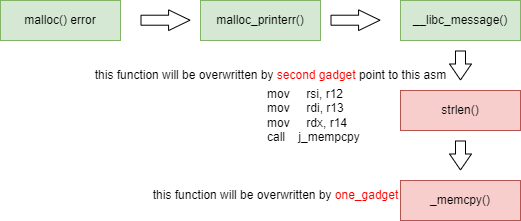

The diagram above was exported from draw.io. Its source (the exported page's mxGraphModel, read from the mxfile embedded in the PNG):
<mxGraphModel dx="819" dy="422" grid="1" gridSize="10" guides="1" tooltips="1" connect="1" arrows="1" fold="1" page="1" pageScale="1" pageWidth="200000" pageHeight="200000" math="0" shadow="0">
  <root>
    <mxCell id="0" />
    <mxCell id="1" parent="0" />
    <mxCell id="nlDFgm0PT9tOKjl4cOJa-1" value="malloc() error" style="rounded=0;whiteSpace=wrap;html=1;fillColor=#d5e8d4;strokeColor=#82b366;" vertex="1" parent="1">
      <mxGeometry x="160" y="280" width="120" height="40" as="geometry" />
    </mxCell>
    <mxCell id="nlDFgm0PT9tOKjl4cOJa-2" value="malloc_printerr()" style="rounded=0;whiteSpace=wrap;html=1;fillColor=#d5e8d4;strokeColor=#82b366;" vertex="1" parent="1">
      <mxGeometry x="360" y="280" width="120" height="40" as="geometry" />
    </mxCell>
    <mxCell id="nlDFgm0PT9tOKjl4cOJa-3" value="" style="shape=flexArrow;endArrow=classic;html=1;rounded=0;endWidth=9.714285714285714;endSize=6.811428571428571;" edge="1" parent="1">
      <mxGeometry width="50" height="50" relative="1" as="geometry">
        <mxPoint x="300" y="299.71" as="sourcePoint" />
        <mxPoint x="350" y="299.71" as="targetPoint" />
      </mxGeometry>
    </mxCell>
    <mxCell id="nlDFgm0PT9tOKjl4cOJa-4" value="__libc_message()" style="rounded=0;whiteSpace=wrap;html=1;fillColor=#d5e8d4;strokeColor=#82b366;" vertex="1" parent="1">
      <mxGeometry x="560" y="280" width="120" height="40" as="geometry" />
    </mxCell>
    <mxCell id="nlDFgm0PT9tOKjl4cOJa-5" value="" style="shape=flexArrow;endArrow=classic;html=1;rounded=0;endWidth=9.714285714285714;endSize=6.811428571428571;" edge="1" parent="1">
      <mxGeometry width="50" height="50" relative="1" as="geometry">
        <mxPoint x="490" y="299.71000000000004" as="sourcePoint" />
        <mxPoint x="540" y="299.71000000000004" as="targetPoint" />
      </mxGeometry>
    </mxCell>
    <mxCell id="nlDFgm0PT9tOKjl4cOJa-6" value="strlen()" style="rounded=0;whiteSpace=wrap;html=1;fillColor=#f8cecc;strokeColor=#b85450;" vertex="1" parent="1">
      <mxGeometry x="560" y="370" width="120" height="40" as="geometry" />
    </mxCell>
    <mxCell id="nlDFgm0PT9tOKjl4cOJa-7" value="" style="shape=flexArrow;endArrow=classic;html=1;rounded=0;endWidth=10.857142857142858;endSize=5;" edge="1" parent="1">
      <mxGeometry width="50" height="50" relative="1" as="geometry">
        <mxPoint x="620" y="330" as="sourcePoint" />
        <mxPoint x="620" y="360" as="targetPoint" />
      </mxGeometry>
    </mxCell>
    <mxCell id="nlDFgm0PT9tOKjl4cOJa-8" value="_memcpy()" style="rounded=0;whiteSpace=wrap;html=1;fillColor=#f8cecc;strokeColor=#b85450;" vertex="1" parent="1">
      <mxGeometry x="560" y="460" width="120" height="40" as="geometry" />
    </mxCell>
    <mxCell id="nlDFgm0PT9tOKjl4cOJa-9" value="" style="shape=flexArrow;endArrow=classic;html=1;rounded=0;endWidth=10.857142857142858;endSize=5;" edge="1" parent="1">
      <mxGeometry width="50" height="50" relative="1" as="geometry">
        <mxPoint x="620" y="420" as="sourcePoint" />
        <mxPoint x="620" y="450" as="targetPoint" />
      </mxGeometry>
    </mxCell>
    <mxCell id="nlDFgm0PT9tOKjl4cOJa-10" value="this function will be overwritten by &lt;font color=&quot;#ff0000&quot;&gt;second gadget&lt;/font&gt; point to this asm" style="text;html=1;align=center;verticalAlign=middle;resizable=0;points=[];autosize=1;strokeColor=none;fillColor=none;" vertex="1" parent="1">
      <mxGeometry x="240" y="340" width="380" height="30" as="geometry" />
    </mxCell>
    <mxCell id="nlDFgm0PT9tOKjl4cOJa-11" value="mov&amp;nbsp; &amp;nbsp; &amp;nbsp;rsi, r12&lt;br&gt;mov&amp;nbsp; &amp;nbsp; &amp;nbsp;rdi, r13&lt;br&gt;mov&amp;nbsp; &amp;nbsp; &amp;nbsp;rdx, r14&lt;br&gt;call&amp;nbsp; &amp;nbsp; j_mempcpy&lt;br&gt;" style="text;html=1;align=left;verticalAlign=middle;resizable=0;points=[];autosize=1;strokeColor=none;fillColor=none;" vertex="1" parent="1">
      <mxGeometry x="425" y="360" width="120" height="70" as="geometry" />
    </mxCell>
    <mxCell id="nlDFgm0PT9tOKjl4cOJa-12" value="this function will be overwritten by&amp;nbsp;&lt;font color=&quot;#ff0000&quot;&gt;one_gadget&lt;/font&gt;" style="text;html=1;align=center;verticalAlign=middle;resizable=0;points=[];autosize=1;strokeColor=none;fillColor=none;" vertex="1" parent="1">
      <mxGeometry x="300" y="460" width="270" height="30" as="geometry" />
    </mxCell>
  </root>
</mxGraphModel>